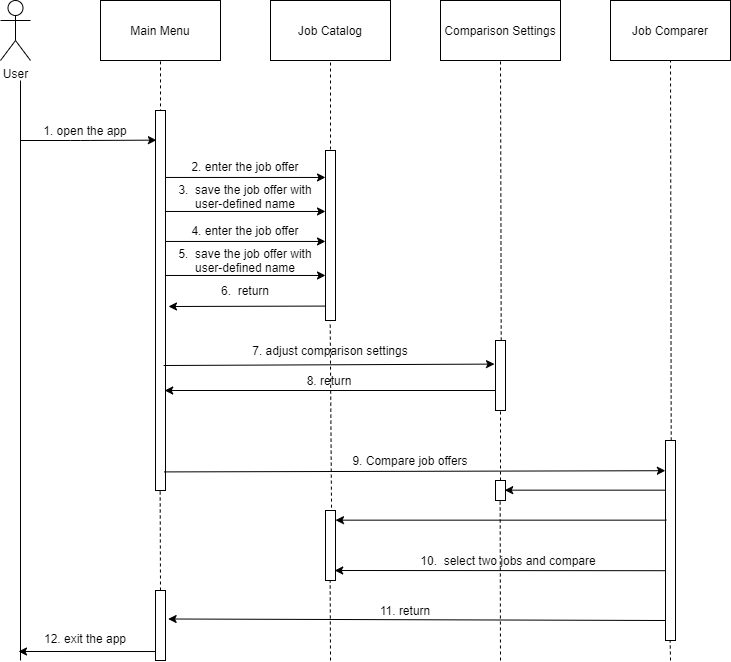

The diagram above was exported from draw.io. Its source (the exported page's mxGraphModel, read from the mxfile embedded in the PNG):
<mxGraphModel dx="1422" dy="714" grid="1" gridSize="10" guides="1" tooltips="1" connect="1" arrows="1" fold="1" page="1" pageScale="1" pageWidth="827" pageHeight="1169" math="0" shadow="0">
  <root>
    <mxCell id="0" />
    <mxCell id="1" parent="0" />
    <mxCell id="wfJjPr-_Ll_NXPi93CE6-1" value="Job Catalog" style="rounded=0;whiteSpace=wrap;html=1;" parent="1" vertex="1">
      <mxGeometry x="320" y="90" width="120" height="60" as="geometry" />
    </mxCell>
    <mxCell id="wfJjPr-_Ll_NXPi93CE6-2" value="Comparison Settings" style="rounded=0;whiteSpace=wrap;html=1;" parent="1" vertex="1">
      <mxGeometry x="490" y="90" width="120" height="60" as="geometry" />
    </mxCell>
    <mxCell id="wfJjPr-_Ll_NXPi93CE6-3" value="Main Menu" style="rounded=0;whiteSpace=wrap;html=1;" parent="1" vertex="1">
      <mxGeometry x="150" y="90" width="120" height="60" as="geometry" />
    </mxCell>
    <mxCell id="wfJjPr-_Ll_NXPi93CE6-4" value="User" style="shape=umlActor;verticalLabelPosition=bottom;labelBackgroundColor=#ffffff;verticalAlign=top;html=1;outlineConnect=0;" parent="1" vertex="1">
      <mxGeometry x="50" y="90" width="30" height="60" as="geometry" />
    </mxCell>
    <mxCell id="wfJjPr-_Ll_NXPi93CE6-6" value="" style="endArrow=none;html=1;" parent="1" edge="1">
      <mxGeometry width="50" height="50" relative="1" as="geometry">
        <mxPoint x="70" y="750" as="sourcePoint" />
        <mxPoint x="70" y="170" as="targetPoint" />
      </mxGeometry>
    </mxCell>
    <mxCell id="wfJjPr-_Ll_NXPi93CE6-7" value="" style="endArrow=none;dashed=1;html=1;entryX=0.5;entryY=1;entryDx=0;entryDy=0;exitX=0.5;exitY=0.005;exitDx=0;exitDy=0;exitPerimeter=0;" parent="1" source="wfJjPr-_Ll_NXPi93CE6-11" target="wfJjPr-_Ll_NXPi93CE6-3" edge="1">
      <mxGeometry width="50" height="50" relative="1" as="geometry">
        <mxPoint x="210" y="198" as="sourcePoint" />
        <mxPoint x="240" y="180" as="targetPoint" />
      </mxGeometry>
    </mxCell>
    <mxCell id="wfJjPr-_Ll_NXPi93CE6-8" value="" style="endArrow=classic;html=1;entryX=0.09;entryY=0.078;entryDx=0;entryDy=0;entryPerimeter=0;" parent="1" target="wfJjPr-_Ll_NXPi93CE6-11" edge="1">
      <mxGeometry width="50" height="50" relative="1" as="geometry">
        <mxPoint x="70" y="230" as="sourcePoint" />
        <mxPoint x="200" y="230" as="targetPoint" />
        <Array as="points">
          <mxPoint x="130" y="230" />
        </Array>
      </mxGeometry>
    </mxCell>
    <mxCell id="wfJjPr-_Ll_NXPi93CE6-9" value="1. open the app" style="text;html=1;strokeColor=none;fillColor=none;align=center;verticalAlign=middle;whiteSpace=wrap;rounded=0;" parent="1" vertex="1">
      <mxGeometry x="90" y="210" width="90" height="20" as="geometry" />
    </mxCell>
    <mxCell id="wfJjPr-_Ll_NXPi93CE6-10" value="" style="endArrow=classic;html=1;exitX=1;exitY=0.226;exitDx=0;exitDy=0;exitPerimeter=0;" parent="1" edge="1">
      <mxGeometry width="50" height="50" relative="1" as="geometry">
        <mxPoint x="215" y="266.96000000000004" as="sourcePoint" />
        <mxPoint x="375" y="266.96000000000004" as="targetPoint" />
      </mxGeometry>
    </mxCell>
    <mxCell id="wfJjPr-_Ll_NXPi93CE6-11" value="" style="html=1;points=[];perimeter=orthogonalPerimeter;rounded=0;shadow=0;comic=0;labelBackgroundColor=none;strokeWidth=1;fontFamily=Verdana;fontSize=12;align=center;" parent="1" vertex="1">
      <mxGeometry x="205" y="200" width="10" height="380" as="geometry" />
    </mxCell>
    <mxCell id="wfJjPr-_Ll_NXPi93CE6-12" value="" style="html=1;points=[];perimeter=orthogonalPerimeter;rounded=0;shadow=0;comic=0;labelBackgroundColor=none;strokeWidth=1;fontFamily=Verdana;fontSize=12;align=center;" parent="1" vertex="1">
      <mxGeometry x="375" y="240" width="10" height="170" as="geometry" />
    </mxCell>
    <mxCell id="wfJjPr-_Ll_NXPi93CE6-13" value="" style="endArrow=none;dashed=1;html=1;entryX=0.5;entryY=1;entryDx=0;entryDy=0;" parent="1" target="wfJjPr-_Ll_NXPi93CE6-1" edge="1">
      <mxGeometry width="50" height="50" relative="1" as="geometry">
        <mxPoint x="380" y="239" as="sourcePoint" />
        <mxPoint x="430" y="180" as="targetPoint" />
      </mxGeometry>
    </mxCell>
    <mxCell id="wfJjPr-_Ll_NXPi93CE6-14" value="" style="html=1;points=[];perimeter=orthogonalPerimeter;rounded=0;shadow=0;comic=0;labelBackgroundColor=none;strokeWidth=1;fontFamily=Verdana;fontSize=12;align=center;" parent="1" vertex="1">
      <mxGeometry x="545" y="430" width="10" height="70" as="geometry" />
    </mxCell>
    <mxCell id="wfJjPr-_Ll_NXPi93CE6-15" value="" style="endArrow=none;dashed=1;html=1;entryX=0.5;entryY=1;entryDx=0;entryDy=0;exitX=0.572;exitY=0;exitDx=0;exitDy=0;exitPerimeter=0;" parent="1" source="wfJjPr-_Ll_NXPi93CE6-14" edge="1">
      <mxGeometry width="50" height="50" relative="1" as="geometry">
        <mxPoint x="550" y="200" as="sourcePoint" />
        <mxPoint x="550" y="150" as="targetPoint" />
      </mxGeometry>
    </mxCell>
    <mxCell id="wfJjPr-_Ll_NXPi93CE6-18" value="2. enter the job offer" style="text;html=1;strokeColor=none;fillColor=none;align=center;verticalAlign=middle;whiteSpace=wrap;rounded=0;" parent="1" vertex="1">
      <mxGeometry x="225" y="246" width="140" height="20" as="geometry" />
    </mxCell>
    <mxCell id="wfJjPr-_Ll_NXPi93CE6-19" value="" style="endArrow=classic;html=1;exitX=1;exitY=0.226;exitDx=0;exitDy=0;exitPerimeter=0;" parent="1" edge="1">
      <mxGeometry width="50" height="50" relative="1" as="geometry">
        <mxPoint x="215" y="300.98" as="sourcePoint" />
        <mxPoint x="375" y="300.98" as="targetPoint" />
      </mxGeometry>
    </mxCell>
    <mxCell id="wfJjPr-_Ll_NXPi93CE6-20" value="3.&amp;nbsp; save the job offer with user-defined name" style="text;html=1;strokeColor=none;fillColor=none;align=center;verticalAlign=middle;whiteSpace=wrap;rounded=0;" parent="1" vertex="1">
      <mxGeometry x="225" y="276" width="140" height="20" as="geometry" />
    </mxCell>
    <mxCell id="wfJjPr-_Ll_NXPi93CE6-21" value="" style="endArrow=classic;html=1;" parent="1" edge="1">
      <mxGeometry width="50" height="50" relative="1" as="geometry">
        <mxPoint x="375" y="395.58000000000015" as="sourcePoint" />
        <mxPoint x="218" y="396" as="targetPoint" />
      </mxGeometry>
    </mxCell>
    <mxCell id="wfJjPr-_Ll_NXPi93CE6-23" value="6.&amp;nbsp; return" style="text;html=1;strokeColor=none;fillColor=none;align=center;verticalAlign=middle;whiteSpace=wrap;rounded=0;" parent="1" vertex="1">
      <mxGeometry x="250" y="370" width="90" height="20" as="geometry" />
    </mxCell>
    <mxCell id="wfJjPr-_Ll_NXPi93CE6-24" value="" style="endArrow=classic;html=1;exitX=1;exitY=0.226;exitDx=0;exitDy=0;exitPerimeter=0;entryX=0.09;entryY=0.733;entryDx=0;entryDy=0;entryPerimeter=0;" parent="1" edge="1">
      <mxGeometry width="50" height="50" relative="1" as="geometry">
        <mxPoint x="213.1" y="455" as="sourcePoint" />
        <mxPoint x="543.9999999999999" y="453.59000000000003" as="targetPoint" />
      </mxGeometry>
    </mxCell>
    <mxCell id="wfJjPr-_Ll_NXPi93CE6-25" value="7. adjust comparison settings" style="text;html=1;strokeColor=none;fillColor=none;align=center;verticalAlign=middle;whiteSpace=wrap;rounded=0;" parent="1" vertex="1">
      <mxGeometry x="294.05" y="430" width="171.9" height="20" as="geometry" />
    </mxCell>
    <mxCell id="wfJjPr-_Ll_NXPi93CE6-26" value="" style="endArrow=classic;html=1;exitX=1;exitY=0.226;exitDx=0;exitDy=0;exitPerimeter=0;entryX=-0.014;entryY=0.151;entryDx=0;entryDy=0;entryPerimeter=0;" parent="1" target="wfJjPr-_Ll_NXPi93CE6-44" edge="1">
      <mxGeometry width="50" height="50" relative="1" as="geometry">
        <mxPoint x="213.75" y="561.41" as="sourcePoint" />
        <mxPoint x="710" y="560" as="targetPoint" />
      </mxGeometry>
    </mxCell>
    <mxCell id="wfJjPr-_Ll_NXPi93CE6-27" value="9. Compare job offers" style="text;html=1;strokeColor=none;fillColor=none;align=center;verticalAlign=middle;whiteSpace=wrap;rounded=0;" parent="1" vertex="1">
      <mxGeometry x="390" y="540" width="140" height="20" as="geometry" />
    </mxCell>
    <mxCell id="wfJjPr-_Ll_NXPi93CE6-29" value="" style="endArrow=none;dashed=1;html=1;entryX=0.469;entryY=1.006;entryDx=0;entryDy=0;entryPerimeter=0;exitX=0.607;exitY=0.045;exitDx=0;exitDy=0;exitPerimeter=0;" parent="1" source="wfJjPr-_Ll_NXPi93CE6-47" target="wfJjPr-_Ll_NXPi93CE6-12" edge="1">
      <mxGeometry width="50" height="50" relative="1" as="geometry">
        <mxPoint x="380" y="437" as="sourcePoint" />
        <mxPoint x="380" y="387" as="targetPoint" />
      </mxGeometry>
    </mxCell>
    <mxCell id="wfJjPr-_Ll_NXPi93CE6-30" value="" style="endArrow=classic;html=1;entryX=0.92;entryY=0.559;entryDx=0;entryDy=0;entryPerimeter=0;exitX=0.055;exitY=0.651;exitDx=0;exitDy=0;exitPerimeter=0;" parent="1" source="wfJjPr-_Ll_NXPi93CE6-44" edge="1">
      <mxGeometry width="50" height="50" relative="1" as="geometry">
        <mxPoint x="545" y="660" as="sourcePoint" />
        <mxPoint x="384.20000000000005" y="660" as="targetPoint" />
      </mxGeometry>
    </mxCell>
    <mxCell id="wfJjPr-_Ll_NXPi93CE6-31" value="10.&amp;nbsp; select two jobs and compare" style="text;html=1;strokeColor=none;fillColor=none;align=center;verticalAlign=middle;whiteSpace=wrap;rounded=0;" parent="1" vertex="1">
      <mxGeometry x="465.95" y="640" width="184.05" height="20" as="geometry" />
    </mxCell>
    <mxCell id="wfJjPr-_Ll_NXPi93CE6-32" value="" style="endArrow=classic;html=1;" parent="1" edge="1">
      <mxGeometry width="50" height="50" relative="1" as="geometry">
        <mxPoint x="544.9999999999999" y="480.0000000000001" as="sourcePoint" />
        <mxPoint x="214.2" y="480.0000000000001" as="targetPoint" />
      </mxGeometry>
    </mxCell>
    <mxCell id="wfJjPr-_Ll_NXPi93CE6-33" value="8. return" style="text;html=1;strokeColor=none;fillColor=none;align=center;verticalAlign=middle;whiteSpace=wrap;rounded=0;" parent="1" vertex="1">
      <mxGeometry x="309.2" y="460" width="140" height="20" as="geometry" />
    </mxCell>
    <mxCell id="wfJjPr-_Ll_NXPi93CE6-34" value="" style="endArrow=classic;html=1;exitX=0.5;exitY=0.686;exitDx=0;exitDy=0;exitPerimeter=0;" parent="1" edge="1">
      <mxGeometry width="50" height="50" relative="1" as="geometry">
        <mxPoint x="210" y="741.02" as="sourcePoint" />
        <mxPoint x="68" y="741" as="targetPoint" />
      </mxGeometry>
    </mxCell>
    <mxCell id="wfJjPr-_Ll_NXPi93CE6-35" value="12. exit the app" style="text;html=1;strokeColor=none;fillColor=none;align=center;verticalAlign=middle;whiteSpace=wrap;rounded=0;" parent="1" vertex="1">
      <mxGeometry x="90" y="718" width="90" height="20" as="geometry" />
    </mxCell>
    <mxCell id="wfJjPr-_Ll_NXPi93CE6-37" value="" style="endArrow=none;dashed=1;html=1;" parent="1" target="wfJjPr-_Ll_NXPi93CE6-14" edge="1">
      <mxGeometry width="50" height="50" relative="1" as="geometry">
        <mxPoint x="550" y="570" as="sourcePoint" />
        <mxPoint x="549.64" y="540" as="targetPoint" />
      </mxGeometry>
    </mxCell>
    <mxCell id="wfJjPr-_Ll_NXPi93CE6-39" value="" style="endArrow=classic;html=1;exitX=1;exitY=0.226;exitDx=0;exitDy=0;exitPerimeter=0;" parent="1" edge="1">
      <mxGeometry width="50" height="50" relative="1" as="geometry">
        <mxPoint x="215" y="330.96000000000004" as="sourcePoint" />
        <mxPoint x="375" y="330.96000000000004" as="targetPoint" />
      </mxGeometry>
    </mxCell>
    <mxCell id="wfJjPr-_Ll_NXPi93CE6-40" value="4. enter the job offer" style="text;html=1;strokeColor=none;fillColor=none;align=center;verticalAlign=middle;whiteSpace=wrap;rounded=0;" parent="1" vertex="1">
      <mxGeometry x="225" y="310" width="140" height="20" as="geometry" />
    </mxCell>
    <mxCell id="wfJjPr-_Ll_NXPi93CE6-41" value="" style="endArrow=classic;html=1;exitX=1;exitY=0.226;exitDx=0;exitDy=0;exitPerimeter=0;" parent="1" edge="1">
      <mxGeometry width="50" height="50" relative="1" as="geometry">
        <mxPoint x="215" y="364.98" as="sourcePoint" />
        <mxPoint x="375" y="364.98" as="targetPoint" />
      </mxGeometry>
    </mxCell>
    <mxCell id="wfJjPr-_Ll_NXPi93CE6-42" value="5.&amp;nbsp; save the job offer with user-defined name" style="text;html=1;strokeColor=none;fillColor=none;align=center;verticalAlign=middle;whiteSpace=wrap;rounded=0;" parent="1" vertex="1">
      <mxGeometry x="225" y="340" width="140" height="20" as="geometry" />
    </mxCell>
    <mxCell id="wfJjPr-_Ll_NXPi93CE6-43" value="Job Comparer" style="rounded=0;whiteSpace=wrap;html=1;" parent="1" vertex="1">
      <mxGeometry x="660" y="90" width="120" height="60" as="geometry" />
    </mxCell>
    <mxCell id="wfJjPr-_Ll_NXPi93CE6-44" value="" style="html=1;points=[];perimeter=orthogonalPerimeter;rounded=0;shadow=0;comic=0;labelBackgroundColor=none;strokeWidth=1;fontFamily=Verdana;fontSize=12;align=center;" parent="1" vertex="1">
      <mxGeometry x="715" y="530" width="10" height="200" as="geometry" />
    </mxCell>
    <mxCell id="wfJjPr-_Ll_NXPi93CE6-45" value="" style="endArrow=none;dashed=1;html=1;entryX=0.5;entryY=1;entryDx=0;entryDy=0;exitX=0.572;exitY=0;exitDx=0;exitDy=0;exitPerimeter=0;" parent="1" source="wfJjPr-_Ll_NXPi93CE6-44" edge="1">
      <mxGeometry width="50" height="50" relative="1" as="geometry">
        <mxPoint x="720" y="200" as="sourcePoint" />
        <mxPoint x="720" y="150" as="targetPoint" />
      </mxGeometry>
    </mxCell>
    <mxCell id="wfJjPr-_Ll_NXPi93CE6-28" value="" style="html=1;points=[];perimeter=orthogonalPerimeter;rounded=0;shadow=0;comic=0;labelBackgroundColor=none;strokeWidth=1;fontFamily=Verdana;fontSize=12;align=center;" parent="1" vertex="1">
      <mxGeometry x="545" y="570" width="10" height="20" as="geometry" />
    </mxCell>
    <mxCell id="wfJjPr-_Ll_NXPi93CE6-47" value="" style="html=1;points=[];perimeter=orthogonalPerimeter;rounded=0;shadow=0;comic=0;labelBackgroundColor=none;strokeWidth=1;fontFamily=Verdana;fontSize=12;align=center;" parent="1" vertex="1">
      <mxGeometry x="375" y="600" width="10" height="70" as="geometry" />
    </mxCell>
    <mxCell id="wfJjPr-_Ll_NXPi93CE6-48" value="" style="endArrow=classic;html=1;entryX=0.92;entryY=0.559;entryDx=0;entryDy=0;entryPerimeter=0;" parent="1" edge="1">
      <mxGeometry width="50" height="50" relative="1" as="geometry">
        <mxPoint x="714.9999999999998" y="579.66" as="sourcePoint" />
        <mxPoint x="554.2" y="579.66" as="targetPoint" />
      </mxGeometry>
    </mxCell>
    <mxCell id="wfJjPr-_Ll_NXPi93CE6-49" value="" style="endArrow=classic;html=1;" parent="1" target="wfJjPr-_Ll_NXPi93CE6-47" edge="1">
      <mxGeometry width="50" height="50" relative="1" as="geometry">
        <mxPoint x="715.7999999999997" y="609.66" as="sourcePoint" />
        <mxPoint x="555" y="609.66" as="targetPoint" />
      </mxGeometry>
    </mxCell>
    <mxCell id="wfJjPr-_Ll_NXPi93CE6-50" value="" style="endArrow=classic;html=1;entryX=1.262;entryY=0.407;entryDx=0;entryDy=0;entryPerimeter=0;" parent="1" target="wfJjPr-_Ll_NXPi93CE6-53" edge="1">
      <mxGeometry width="50" height="50" relative="1" as="geometry">
        <mxPoint x="715" y="710.0000000000001" as="sourcePoint" />
        <mxPoint x="384.20000000000005" y="710.0000000000001" as="targetPoint" />
      </mxGeometry>
    </mxCell>
    <mxCell id="wfJjPr-_Ll_NXPi93CE6-51" value="11. return" style="text;html=1;strokeColor=none;fillColor=none;align=center;verticalAlign=middle;whiteSpace=wrap;rounded=0;" parent="1" vertex="1">
      <mxGeometry x="385" y="690" width="140" height="20" as="geometry" />
    </mxCell>
    <mxCell id="wfJjPr-_Ll_NXPi93CE6-52" value="" style="endArrow=none;dashed=1;html=1;" parent="1" edge="1">
      <mxGeometry width="50" height="50" relative="1" as="geometry">
        <mxPoint x="210" y="680" as="sourcePoint" />
        <mxPoint x="209.66000000000003" y="580" as="targetPoint" />
      </mxGeometry>
    </mxCell>
    <mxCell id="wfJjPr-_Ll_NXPi93CE6-53" value="" style="html=1;points=[];perimeter=orthogonalPerimeter;rounded=0;shadow=0;comic=0;labelBackgroundColor=none;strokeWidth=1;fontFamily=Verdana;fontSize=12;align=center;" parent="1" vertex="1">
      <mxGeometry x="205" y="680" width="10" height="70" as="geometry" />
    </mxCell>
    <mxCell id="wfJjPr-_Ll_NXPi93CE6-54" value="" style="endArrow=none;dashed=1;html=1;" parent="1" edge="1">
      <mxGeometry width="50" height="50" relative="1" as="geometry">
        <mxPoint x="380" y="750" as="sourcePoint" />
        <mxPoint x="379.6600000000001" y="670" as="targetPoint" />
      </mxGeometry>
    </mxCell>
    <mxCell id="wfJjPr-_Ll_NXPi93CE6-55" value="" style="endArrow=none;dashed=1;html=1;" parent="1" edge="1">
      <mxGeometry width="50" height="50" relative="1" as="geometry">
        <mxPoint x="550" y="750" as="sourcePoint" />
        <mxPoint x="549.6600000000001" y="590" as="targetPoint" />
      </mxGeometry>
    </mxCell>
    <mxCell id="wfJjPr-_Ll_NXPi93CE6-56" value="" style="endArrow=none;dashed=1;html=1;" parent="1" edge="1">
      <mxGeometry width="50" height="50" relative="1" as="geometry">
        <mxPoint x="720" y="750" as="sourcePoint" />
        <mxPoint x="719.6600000000001" y="730" as="targetPoint" />
      </mxGeometry>
    </mxCell>
  </root>
</mxGraphModel>